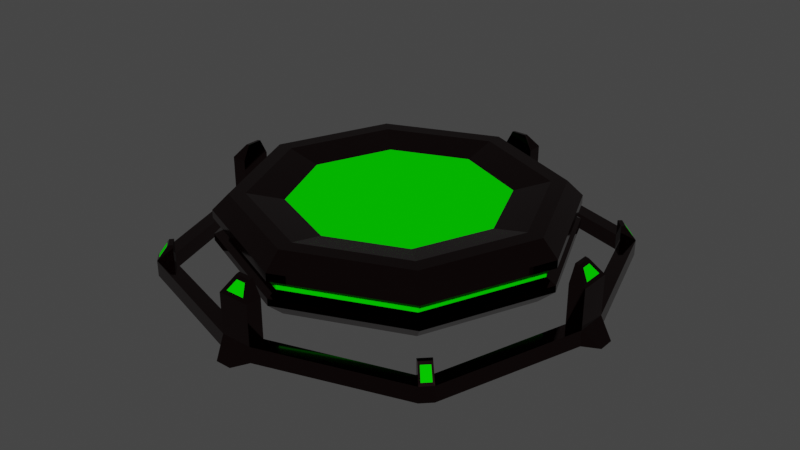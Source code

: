 # Source: tcg-display-pedistal.blend  (saved by Blender 3.6.11; exported with 4.5.12 LTS)
import bpy
from mathutils import Matrix  # noqa: F401  (used for matrix-valued properties, if any)

bpy.ops.wm.read_factory_settings(use_empty=True)
scene = bpy.context.scene
scene.name = 'Scene'

# ---- materials (node trees are filled in below, after node groups)
mat_metallic_frame = bpy.data.materials.new('metallic_frame')
mat_metallic_frame.use_transparent_shadow = False
mat_emission_green = bpy.data.materials.new('emission_green')
mat_emission_green.alpha_threshold = 0.0
mat_emission_green.use_transparent_shadow = False
mat_emission_green.roughness = 0.5
mat_emission_green.line_color = (0.0, 0.0, 0.0, 1.0)

# ---- material node trees
mat_metallic_frame.use_nodes = True; mat_metallic_frame.node_tree.nodes.clear()
_N = mat_metallic_frame.node_tree.nodes; _L = mat_metallic_frame.node_tree.links
n0 = _N.new('ShaderNodeBsdfPrincipled'); n0.name = 'Principled BSDF'; n0.location = (10, 300)
n0.distribution = 'GGX'
n0.subsurface_method = 'RANDOM_WALK_SKIN'
n0.inputs[0].default_value = (0.06, 0.03, 0.03, 1.0)
n0.inputs[1].default_value = 1.0
n0.inputs[2].default_value = 0.075
n0.inputs[3].default_value = 1.45
n0.inputs[11].default_value = 1.01
n0.inputs[13].default_value = 0.15
n0.inputs[20].default_value = 0.0
n0.inputs[27].default_value = (0.0, 0.0, 0.0, 1.0)
n0.inputs[28].default_value = 1.0
n1 = _N.new('ShaderNodeOutputMaterial'); n1.name = 'Material Output'; n1.location = (300, 300)
_L.new(n0.outputs[0], n1.inputs[0])
n1.is_active_output = True
mat_emission_green.use_nodes = True; mat_emission_green.node_tree.nodes.clear()
_N = mat_emission_green.node_tree.nodes; _L = mat_emission_green.node_tree.links
n0 = _N.new('ShaderNodeOutputMaterial'); n0.name = 'Material Output'; n0.location = (300, 300)
n1 = _N.new('ShaderNodeBsdfPrincipled'); n1.name = 'Principled BSDF'; n1.location = (10, 300)
n1.distribution = 'GGX'
n1.subsurface_method = 'RANDOM_WALK_SKIN'
n1.inputs[0].default_value = (0.0016, 0.8, 0.0, 1.0)
n1.inputs[2].default_value = 0.8
n1.inputs[3].default_value = 1.45
n1.inputs[13].default_value = 0.0
n1.inputs[27].default_value = (0.0, 0.0, 0.0, 1.0)
n1.inputs[28].default_value = 1.0
_L.new(n1.outputs[0], n0.inputs[0])
n0.is_active_output = True

# ---- world
world_world = bpy.data.worlds.new('World'); scene.world = world_world
world_world.use_nodes = True; world_world.node_tree.nodes.clear()
_N = world_world.node_tree.nodes; _L = world_world.node_tree.links
n0 = _N.new('ShaderNodeOutputWorld'); n0.name = 'World Output'; n0.location = (300, 300)
n1 = _N.new('ShaderNodeBackground'); n1.name = 'Background'; n1.location = (10, 300)
n1.inputs[0].default_value = (0.05088, 0.05088, 0.05088, 1.0)
_L.new(n1.outputs[0], n0.inputs[0])
n0.is_active_output = True
world_world.color = (0.05088, 0.05088, 0.05088)
world_world.use_sun_shadow = False
world_world.sun_shadow_jitter_overblur = 0.0

# ---- meshes
me_cylinder_001 = bpy.data.meshes.new('Cylinder.001')
me_cylinder_001.from_pydata([(0.0, 1.0, 0.5), (7.451e-10, 0.9, 0.5), (0.7071, 0.7071, 0.5), (0.6364, 0.6364, 0.5), (1.0, 0.0, 0.5), (0.9, 0.0, 0.5), (0.7071, -0.7071, 0.5), (0.6364, -0.6364, 0.5), (0.0, -1.0, 0.5), (7.451e-10, -0.9, 0.5), (-0.7071, -0.7071, 0.5), (-0.6364, -0.6364, 0.5), (-1.0, 0.0, 0.5), (-0.9, 0.0, 0.5), (-0.7071, 0.7071, 0.5), (-0.6364, 0.6364, 0.5), (-7.451e-10, 1.1, 0.4), (0.7778, 0.7778, 0.4), (1.1, 0.0, 0.4), (0.7778, -0.7778, 0.4), (-7.451e-10, -1.1, 0.4), (-0.7778, -0.7778, 0.4), (-1.1, 0.0, 0.4), (-0.7778, 0.7778, 0.4), (-3.357e-09, 1.1, 0.2), (0.7778, 0.7778, 0.2), (1.1, 0.0, 0.2), (0.7778, -0.7778, 0.2), (-3.357e-09, -1.1, 0.2), (-0.7778, -0.7778, 0.2), (-1.1, 0.0, 0.2), (-0.7778, 0.7778, 0.2), (-4.512e-09, 0.99, 0.1), (0.7, 0.7, 0.1), (0.99, 0.0, 0.1), (0.7, -0.7, 0.1), (-4.512e-09, -0.99, 0.1), (-0.7, -0.7, 0.1), (-0.99, 0.0, 0.1), (-0.7, 0.7, 0.1), (-7.451e-10, 1.1, 0.35), (0.7778, 0.7778, 0.35), (1.1, 0.0, 0.35), (0.7778, -0.7778, 0.35), (-7.451e-10, -1.1, 0.35), (-0.7778, -0.7778, 0.35), (-1.1, 0.0, 0.35), (-0.7778, 0.7778, 0.35), (-3.357e-09, 1.1, 0.2431), (0.7778, 0.7778, 0.2431), (1.1, 0.0, 0.2431), (0.7778, -0.7778, 0.2431), (-3.357e-09, -1.1, 0.2431), (-0.7778, -0.7778, 0.2431), (-1.1, 0.0, 0.2431), (-0.7778, 0.7778, 0.2431), (-1.148e-09, 1.034, 0.3242), (0.7311, 0.7311, 0.3242), (1.034, 0.0, 0.3242), (0.7311, -0.7311, 0.3242), (-1.148e-09, -1.034, 0.3242), (-0.7311, -0.7311, 0.3242), (-1.034, 0.0, 0.3242), (-0.7311, 0.7311, 0.3242), (-3.603e-09, 1.034, 0.2727), (0.7311, 0.7311, 0.2727), (1.034, 0.0, 0.2727), (0.7311, -0.7311, 0.2727), (-3.603e-09, -1.034, 0.2727), (-0.7311, -0.7311, 0.2727), (-1.034, 0.0, 0.2727), (-0.7311, 0.7311, 0.2727), (0.4773, 0.4773, 0.45), (-2.679e-09, 0.675, 0.45), (0.675, 3.846e-17, 0.45), (0.4773, -0.4773, 0.45), (-2.679e-09, -0.675, 0.45), (-0.4773, -0.4773, 0.45), (-0.675, 3.846e-17, 0.45), (-0.4773, 0.4773, 0.45)], [], [(0, 1, 3, 2), (2, 3, 5, 4), (4, 5, 7, 6), (6, 7, 9, 8), (8, 9, 11, 10), (10, 11, 13, 12), (9, 7, 75, 76), (12, 13, 15, 14), (14, 15, 1, 0), (4, 6, 19, 18), (25, 24, 48, 49), (10, 12, 22, 21), (6, 8, 20, 19), (12, 14, 23, 22), (2, 4, 18, 17), (8, 10, 21, 20), (14, 0, 16, 23), (0, 2, 17, 16), (26, 27, 35, 34), (17, 18, 42, 41), (24, 31, 55, 48), (16, 17, 41, 40), (31, 30, 54, 55), (23, 16, 40, 47), (30, 29, 53, 54), (22, 23, 47, 46), (32, 33, 34, 35, 36, 37, 38, 39), (24, 25, 33, 32), (31, 24, 32, 39), (29, 30, 38, 37), (27, 28, 36, 35), (25, 26, 34, 33), (30, 31, 39, 38), (28, 29, 37, 36), (54, 53, 69, 70), (45, 46, 62, 61), (53, 52, 68, 69), (44, 45, 61, 60), (52, 51, 67, 68), (43, 44, 60, 59), (51, 50, 66, 67), (42, 43, 59, 58), (18, 19, 43, 42), (26, 25, 49, 50), (19, 20, 44, 43), (27, 26, 50, 51), (20, 21, 45, 44), (28, 27, 51, 52), (21, 22, 46, 45), (29, 28, 52, 53), (63, 56, 64, 71), (61, 62, 70, 69), (59, 60, 68, 67), (57, 58, 66, 65), (62, 63, 71, 70), (60, 61, 69, 68), (58, 59, 67, 66), (56, 57, 65, 64), (46, 47, 63, 62), (55, 54, 70, 71), (47, 40, 56, 63), (40, 41, 57, 56), (48, 55, 71, 64), (49, 48, 64, 65), (41, 42, 58, 57), (50, 49, 65, 66), (72, 73, 79, 78, 77, 76, 75, 74), (15, 13, 78, 79), (5, 3, 72, 74), (11, 9, 76, 77), (1, 15, 79, 73), (3, 1, 73, 72), (7, 5, 74, 75), (13, 11, 77, 78)])
me_cylinder_001.polygons.foreach_set('material_index', [0, 0, 0, 0, 0, 0, 0, 0, 0, 0, 0, 0, 0, 0, 0, 0, 0, 0, 0, 0, 0, 0, 0, 0, 0, 0, 0, 0, 0, 0, 0, 0, 0, 0, 0, 0, 0, 0, 0, 0, 0, 0, 0, 0, 0, 0, 0, 0, 0, 0, 1, 1, 1, 1, 1, 1, 1, 1, 0, 0, 0, 0, 0, 0, 0, 0, 1, 0, 0, 0, 0, 0, 0, 0])
_uv = me_cylinder_001.uv_layers.new(name='UVMap')
_uv.uv.foreach_set('vector', [1.0, 0.5, 1.0, 1.0, 0.875, 1.0, 0.875, 0.5, 0.875, 0.5, 0.875, 1.0, 0.75, 1.0, 0.75, 0.5, 0.75, 0.5, 0.75, 1.0, 0.625, 1.0, 0.625, 0.5, 0.625, 0.5, 0.625, 1.0, 0.5, 1.0, 0.5, 0.5, 0.5, 0.5, 0.5, 1.0, 0.375, 1.0, 0.375, 0.5, 0.375, 0.5, 0.375, 1.0, 0.25, 1.0, 0.25, 0.5, 0.5, 1.0, 0.625, 1.0, 0.625, 1.0, 0.5, 1.0, 0.25, 0.5, 0.25, 1.0, 0.125, 1.0, 0.125, 0.5, 0.125, 0.5, 0.125, 1.0, 0.0, 1.0, 0.0, 0.5, 0.75, 0.5, 0.625, 0.5, 0.625, 0.5, 0.75, 0.5, 0.875, 0.5, 1.0, 0.5, 1.0, 0.5, 0.875, 0.5, 0.375, 0.5, 0.25, 0.5, 0.25, 0.5, 0.375, 0.5, 0.625, 0.5, 0.5, 0.5, 0.5, 0.5, 0.625, 0.5, 0.25, 0.5, 0.125, 0.5, 0.125, 0.5, 0.25, 0.5, 0.875, 0.5, 0.75, 0.5, 0.75, 0.5, 0.875, 0.5, 0.5, 0.5, 0.375, 0.5, 0.375, 0.5, 0.5, 0.5, 0.125, 0.5, 0.0, 0.5, 0.0, 0.5, 0.125, 0.5, 1.0, 0.5, 0.875, 0.5, 0.875, 0.5, 1.0, 0.5, 0.75, 0.5, 0.625, 0.5, 0.625, 0.5, 0.75, 0.5, 0.875, 0.5, 0.75, 0.5, 0.75, 0.5, 0.875, 0.5, 0.0, 0.5, 0.125, 0.5, 0.125, 0.5, 0.0, 0.5, 1.0, 0.5, 0.875, 0.5, 0.875, 0.5, 1.0, 0.5, 0.125, 0.5, 0.25, 0.5, 0.25, 0.5, 0.125, 0.5, 0.125, 0.5, 0.0, 0.5, 0.0, 0.5, 0.125, 0.5, 0.25, 0.5, 0.375, 0.5, 0.375, 0.5, 0.25, 0.5, 0.25, 0.5, 0.125, 0.5, 0.125, 0.5, 0.25, 0.5, 0.75, 0.49, 0.9197, 0.4197, 0.99, 0.25, 0.9197, 0.08029, 0.75, 0.01, 0.5803, 0.08029, 0.51, 0.25, 0.5803, 0.4197, 1.0, 0.5, 0.875, 0.5, 0.875, 0.5, 1.0, 0.5, 0.125, 0.5, 0.0, 0.5, 0.0, 0.5, 0.125, 0.5, 0.375, 0.5, 0.25, 0.5, 0.25, 0.5, 0.375, 0.5, 0.625, 0.5, 0.5, 0.5, 0.5, 0.5, 0.625, 0.5, 0.875, 0.5, 0.75, 0.5, 0.75, 0.5, 0.875, 0.5, 0.25, 0.5, 0.125, 0.5, 0.125, 0.5, 0.25, 0.5, 0.5, 0.5, 0.375, 0.5, 0.375, 0.5, 0.5, 0.5, 0.25, 0.5, 0.375, 0.5, 0.375, 0.5, 0.25, 0.5, 0.375, 0.5, 0.25, 0.5, 0.25, 0.5, 0.375, 0.5, 0.375, 0.5, 0.5, 0.5, 0.5, 0.5, 0.375, 0.5, 0.5, 0.5, 0.375, 0.5, 0.375, 0.5, 0.5, 0.5, 0.5, 0.5, 0.625, 0.5, 0.625, 0.5, 0.5, 0.5, 0.625, 0.5, 0.5, 0.5, 0.5, 0.5, 0.625, 0.5, 0.625, 0.5, 0.75, 0.5, 0.75, 0.5, 0.625, 0.5, 0.75, 0.5, 0.625, 0.5, 0.625, 0.5, 0.75, 0.5, 0.75, 0.5, 0.625, 0.5, 0.625, 0.5, 0.75, 0.5, 0.75, 0.5, 0.875, 0.5, 0.875, 0.5, 0.75, 0.5, 0.625, 0.5, 0.5, 0.5, 0.5, 0.5, 0.625, 0.5, 0.625, 0.5, 0.75, 0.5, 0.75, 0.5, 0.625, 0.5, 0.5, 0.5, 0.375, 0.5, 0.375, 0.5, 0.5, 0.5, 0.5, 0.5, 0.625, 0.5, 0.625, 0.5, 0.5, 0.5, 0.375, 0.5, 0.25, 0.5, 0.25, 0.5, 0.375, 0.5, 0.375, 0.5, 0.5, 0.5, 0.5, 0.5, 0.375, 0.5, 0.125, 0.5, 0.0, 0.5, 0.0, 0.5, 0.125, 0.5, 0.375, 0.5, 0.25, 0.5, 0.25, 0.5, 0.375, 0.5, 0.625, 0.5, 0.5, 0.5, 0.5, 0.5, 0.625, 0.5, 0.875, 0.5, 0.75, 0.5, 0.75, 0.5, 0.875, 0.5, 0.25, 0.5, 0.125, 0.5, 0.125, 0.5, 0.25, 0.5, 0.5, 0.5, 0.375, 0.5, 0.375, 0.5, 0.5, 0.5, 0.75, 0.5, 0.625, 0.5, 0.625, 0.5, 0.75, 0.5, 1.0, 0.5, 0.875, 0.5, 0.875, 0.5, 1.0, 0.5, 0.25, 0.5, 0.125, 0.5, 0.125, 0.5, 0.25, 0.5, 0.125, 0.5, 0.25, 0.5, 0.25, 0.5, 0.125, 0.5, 0.125, 0.5, 0.0, 0.5, 0.0, 0.5, 0.125, 0.5, 1.0, 0.5, 0.875, 0.5, 0.875, 0.5, 1.0, 0.5, 0.0, 0.5, 0.125, 0.5, 0.125, 0.5, 0.0, 0.5, 0.875, 0.5, 1.0, 0.5, 1.0, 0.5, 0.875, 0.5, 0.875, 0.5, 0.75, 0.5, 0.75, 0.5, 0.875, 0.5, 0.75, 0.5, 0.875, 0.5, 0.875, 0.5, 0.75, 0.5, 0.4197, 0.4197, 0.25, 0.49, 0.08029, 0.4197, 0.01, 0.25, 0.08029, 0.08029, 0.25, 0.01, 0.4197, 0.08029, 0.49, 0.25, 0.125, 1.0, 0.25, 1.0, 0.25, 1.0, 0.125, 1.0, 0.75, 1.0, 0.875, 1.0, 0.875, 1.0, 0.75, 1.0, 0.375, 1.0, 0.5, 1.0, 0.5, 1.0, 0.375, 1.0, 0.0, 1.0, 0.125, 1.0, 0.125, 1.0, 0.0, 1.0, 0.875, 1.0, 1.0, 1.0, 1.0, 1.0, 0.875, 1.0, 0.625, 1.0, 0.75, 1.0, 0.75, 1.0, 0.625, 1.0, 0.25, 1.0, 0.375, 1.0, 0.375, 1.0, 0.25, 1.0])
me_cylinder_001.materials.append(mat_metallic_frame)
me_cylinder_001.materials.append(mat_emission_green)
me_cylinder_001.update()
me_cube_001 = bpy.data.meshes.new('Cube.001')
me_cube_001.from_pydata([(-0.1, 1.234, -2.235e-08), (-0.1, 1.234, 0.1), (-0.1, 1.334, -2.235e-08), (-0.1, 1.334, 0.1), (0.1, 1.234, -2.235e-08), (0.1, 1.234, 0.1), (0.1, 1.334, -2.235e-08), (0.1, 1.334, 0.1), (-0.05, 1.434, -2.235e-08), (0.05, 1.434, -2.235e-08), (-0.1, 1.234, 0.35), (-0.1, 1.334, 0.3538), (0.1, 1.334, 0.3538), (0.1, 1.234, 0.35), (-0.05, 1.234, 0.45), (-0.04853, 1.258, 0.4462), (0.04853, 1.258, 0.4462), (0.05, 1.234, 0.45), (0.02912, 1.273, 0.4277), (-0.02912, 1.273, 0.4277), (0.06, 1.319, 0.3723), (-0.06, 1.319, 0.3723), (-0.9899, 1.049, -2.235e-08), (-0.9192, 0.9778, -2.235e-08), (-0.9192, 0.9778, 0.1), (-0.9899, 1.049, 0.1), (0.9899, 1.049, 0.1), (0.9899, 1.049, -2.235e-08), (0.9192, 0.9778, -2.235e-08), (0.9192, 0.9778, 0.1), (-0.1, -1.234, -2.235e-08), (-0.1, -1.234, 0.1), (-0.1, -1.334, -2.235e-08), (-0.1, -1.334, 0.1), (0.1, -1.234, -2.235e-08), (0.1, -1.234, 0.1), (0.1, -1.334, -2.235e-08), (0.1, -1.334, 0.1), (-0.05, -1.434, -2.235e-08), (0.05, -1.434, -2.235e-08), (-0.1, -1.234, 0.35), (-0.1, -1.334, 0.3538), (0.1, -1.334, 0.3538), (0.1, -1.234, 0.35), (-0.05, -1.234, 0.45), (-0.04853, -1.258, 0.4462), (0.04853, -1.258, 0.4462), (0.05, -1.234, 0.45), (0.02912, -1.273, 0.4277), (-0.02912, -1.273, 0.4277), (0.06, -1.319, 0.3723), (-0.06, -1.319, 0.3723), (-0.9899, -1.049, -2.235e-08), (-0.9899, -1.049, 0.1), (0.9899, -1.049, 0.1), (0.9899, -1.049, -2.235e-08), (0.9192, -0.9778, -2.235e-08), (0.9192, -0.9778, 0.1), (0.9778, -0.9192, -2.235e-08), (1.049, -0.9899, -2.235e-08), (-0.9778, 0.9192, -2.235e-08), (-0.9778, 0.9192, 0.1), (-1.234, -0.1, -2.235e-08), (-1.234, -0.1, 0.1), (-1.334, -0.1, -2.235e-08), (-1.334, -0.1, 0.1), (-1.234, 0.1, -2.235e-08), (-1.234, 0.1, 0.1), (-1.334, 0.1, -2.235e-08), (-1.334, 0.1, 0.1), (-1.434, -0.05, -2.235e-08), (-1.434, 0.05, -2.235e-08), (-1.234, -0.1, 0.35), (-1.334, -0.1, 0.3538), (-1.334, 0.1, 0.3538), (-1.234, 0.1, 0.35), (-1.234, -0.05, 0.45), (-1.258, -0.04853, 0.4462), (-1.258, 0.04853, 0.4462), (-1.234, 0.05, 0.45), (-1.273, 0.02912, 0.4277), (-1.273, -0.02912, 0.4277), (-1.319, 0.06, 0.3723), (-1.319, -0.06, 0.3723), (-1.049, -0.9899, -2.235e-08), (-0.9778, -0.9192, -2.235e-08), (-0.9778, -0.9192, 0.1), (-1.049, -0.9899, 0.1), (-1.049, 0.9899, 0.1), (-1.049, 0.9899, -2.235e-08), (1.234, -0.1, -2.235e-08), (1.234, -0.1, 0.1), (1.334, -0.1, -2.235e-08), (1.334, -0.1, 0.1), (1.234, 0.1, -2.235e-08), (1.234, 0.1, 0.1), (1.334, 0.1, -2.235e-08), (1.334, 0.1, 0.1), (1.434, -0.05, -2.235e-08), (1.434, 0.05, -2.235e-08), (1.234, -0.1, 0.35), (1.334, -0.1, 0.3538), (1.334, 0.1, 0.3538), (1.234, 0.1, 0.35), (1.234, -0.05, 0.45), (1.258, -0.04853, 0.4462), (1.258, 0.04853, 0.4462), (1.234, 0.05, 0.45), (1.273, 0.02912, 0.4277), (1.273, -0.02912, 0.4277), (1.319, 0.06, 0.3723), (1.319, -0.06, 0.3723), (0.9778, -0.9192, 0.1), (1.049, -0.9899, 0.1), (1.049, 0.9899, 0.1), (1.049, 0.9899, -2.235e-08), (0.9778, 0.9192, -2.235e-08), (0.9778, 0.9192, 0.1), (-0.9192, -0.9778, -2.235e-08), (-0.9192, -0.9778, 0.1), (-0.9192, 0.9778, 0.2), (-0.9405, 0.9961, 0.2), (0.9405, 0.9961, 0.2), (0.9192, 0.9778, 0.2), (0.9405, -0.9961, 0.2), (0.9192, -0.9778, 0.2), (-0.9778, 0.9192, 0.2), (-0.9778, -0.9192, 0.2), (-0.9961, -0.9405, 0.2), (0.9778, -0.9192, 0.2), (0.9961, -0.9405, 0.2), (0.9961, 0.9405, 0.2), (0.9778, 0.9192, 0.2), (-0.9192, -0.9778, 0.2), (-0.9405, -0.9961, 0.2), (-0.9961, 0.9405, 0.2), (1.032, -0.9911, 0.115), (0.9911, -1.032, 0.115), (0.9954, -0.9564, 0.185), (0.9564, -0.9954, 0.185), (1.032, 0.9911, 0.115), (0.9911, 1.032, 0.115), (0.9954, 0.9564, 0.185), (0.9564, 0.9954, 0.185), (-0.9911, 1.032, 0.115), (-1.032, 0.9911, 0.115), (-0.9564, 0.9954, 0.185), (-0.9954, 0.9564, 0.185), (-0.9911, -1.032, 0.115), (-1.032, -0.9911, 0.115), (-0.9564, -0.9954, 0.185), (-0.9954, -0.9564, 0.185)], [], [(1, 3, 25, 24), (3, 7, 9, 8), (5, 4, 28, 29), (4, 5, 1, 0), (7, 3, 11, 12), (2, 3, 8), (7, 6, 9), (12, 11, 21, 20), (5, 7, 12, 13), (3, 1, 10, 11), (1, 5, 13, 10), (16, 15, 14, 17), (13, 12, 16, 17), (11, 10, 14, 15), (10, 13, 17, 14), (11, 15, 19, 21), (15, 16, 18, 19), (20, 21, 19, 18), (16, 12, 20, 18), (3, 2, 22, 25), (0, 1, 24, 23), (7, 5, 29, 26), (6, 7, 26, 27), (31, 119, 53, 33), (33, 38, 39, 37), (35, 57, 56, 34), (34, 30, 31, 35), (37, 42, 41, 33), (32, 38, 33), (37, 39, 36), (41, 42, 50, 51), (35, 43, 42, 37), (33, 41, 40, 31), (31, 40, 43, 35), (46, 47, 44, 45), (43, 47, 46, 42), (41, 45, 44, 40), (40, 44, 47, 43), (45, 41, 51, 49), (46, 45, 49, 48), (50, 48, 49, 51), (42, 46, 48, 50), (33, 53, 52, 32), (30, 118, 119, 31), (37, 54, 57, 35), (36, 55, 54, 37), (56, 57, 112, 58), (131, 114, 140, 142), (54, 55, 59, 113), (23, 24, 61, 60), (29, 117, 132, 123), (25, 22, 89, 88), (63, 65, 87, 86), (65, 69, 71, 70), (67, 66, 60, 61), (66, 67, 63, 62), (69, 65, 73, 74), (64, 65, 70), (69, 68, 71), (74, 73, 83, 82), (67, 69, 74, 75), (65, 63, 72, 73), (63, 67, 75, 72), (78, 77, 76, 79), (75, 74, 78, 79), (73, 72, 76, 77), (72, 75, 79, 76), (73, 77, 81, 83), (77, 78, 80, 81), (82, 83, 81, 80), (78, 74, 82, 80), (65, 64, 84, 87), (62, 63, 86, 85), (69, 67, 61, 88), (68, 69, 88, 89), (91, 112, 113, 93), (93, 98, 99, 97), (95, 117, 116, 94), (94, 90, 91, 95), (97, 102, 101, 93), (92, 98, 93), (97, 99, 96), (102, 106, 108, 110), (95, 103, 102, 97), (93, 101, 100, 91), (91, 100, 103, 95), (106, 107, 104, 105), (103, 107, 106, 102), (101, 105, 104, 100), (100, 104, 107, 103), (105, 101, 111, 109), (101, 102, 110, 111), (110, 108, 109, 111), (106, 105, 109, 108), (93, 113, 59, 92), (90, 58, 112, 91), (97, 114, 117, 95), (96, 115, 114, 97), (85, 86, 119, 118), (57, 54, 124, 125), (87, 84, 52, 53), (116, 117, 29, 28), (113, 112, 129, 130), (114, 115, 27, 26), (125, 124, 130, 129), (120, 121, 135, 126), (127, 128, 134, 133), (132, 131, 122, 123), (61, 24, 120, 126), (112, 57, 125, 129), (26, 29, 123, 122), (24, 25, 121, 120), (124, 54, 137, 139), (119, 86, 127, 133), (53, 134, 150, 148), (86, 87, 128, 127), (117, 114, 131, 132), (88, 61, 126, 135), (53, 119, 133, 134), (135, 121, 146, 147), (137, 136, 138, 139), (130, 124, 139, 138), (54, 113, 136, 137), (113, 130, 138, 136), (140, 141, 143, 142), (122, 131, 142, 143), (26, 122, 143, 141), (114, 26, 141, 140), (144, 145, 147, 146), (25, 88, 145, 144), (121, 25, 144, 146), (88, 135, 147, 145), (149, 148, 150, 151), (87, 53, 148, 149), (128, 87, 149, 151), (134, 128, 151, 150)])
me_cube_001.polygons.foreach_set('material_index', [0, 0, 0, 0, 0, 0, 0, 0, 0, 0, 0, 0, 0, 0, 0, 0, 0, 1, 0, 0, 0, 0, 0, 0, 0, 0, 0, 0, 0, 0, 0, 0, 0, 0, 0, 0, 0, 0, 0, 0, 1, 0, 0, 0, 0, 0, 0, 0, 0, 0, 0, 0, 0, 0, 0, 0, 0, 0, 0, 0, 0, 0, 0, 0, 0, 0, 0, 0, 0, 1, 0, 0, 0, 0, 0, 0, 0, 0, 0, 0, 0, 0, 0, 0, 0, 0, 0, 0, 0, 0, 0, 0, 1, 0, 0, 0, 0, 0, 0, 0, 0, 0, 0, 0, 0, 0, 0, 0, 0, 0, 0, 0, 0, 0, 0, 0, 0, 0, 0, 0, 1, 0, 0, 0, 1, 0, 0, 0, 1, 0, 0, 0, 1, 0, 0, 0])
_uv = me_cube_001.uv_layers.new(name='UVMap')
_uv.uv.foreach_set('vector', [0.625, 0.0, 0.625, 0.25, 0.625, 0.25, 0.625, 0.0, 0.875, 0.5, 0.625, 0.5, 0.625, 0.5, 0.875, 0.5, 0.625, 0.75, 0.375, 0.75, 0.375, 0.75, 0.625, 0.75, 0.375, 0.75, 0.625, 0.75, 0.625, 1.0, 0.375, 1.0, 0.625, 0.5, 0.875, 0.5, 0.875, 0.5, 0.625, 0.5, 0.375, 0.25, 0.625, 0.25, 0.375, 0.25, 0.625, 0.5, 0.375, 0.5, 0.625, 0.5, 0.625, 0.5, 0.875, 0.5, 0.875, 0.5, 0.625, 0.5, 0.625, 0.75, 0.625, 0.5, 0.625, 0.5, 0.625, 0.75, 0.625, 0.25, 0.625, 0.0, 0.625, 0.0, 0.625, 0.25, 0.625, 1.0, 0.625, 0.75, 0.625, 0.75, 0.625, 1.0, 0.625, 0.5, 0.875, 0.5, 0.875, 0.75, 0.625, 0.75, 0.625, 0.75, 0.625, 0.5, 0.625, 0.5, 0.625, 0.75, 0.625, 0.25, 0.625, 0.0, 0.625, 0.0, 0.625, 0.25, 0.625, 1.0, 0.625, 0.75, 0.625, 0.75, 0.625, 1.0, 0.625, 0.25, 0.625, 0.25, 0.625, 0.25, 0.625, 0.25, 0.875, 0.5, 0.625, 0.5, 0.625, 0.5, 0.875, 0.5, 0.625, 0.5, 0.625, 0.25, 0.875, 0.5, 0.625, 0.5, 0.625, 0.5, 0.625, 0.5, 0.625, 0.5, 0.625, 0.5, 0.625, 0.25, 0.375, 0.25, 0.375, 0.25, 0.625, 0.25, 0.375, 1.0, 0.625, 1.0, 0.625, 1.0, 0.375, 1.0, 0.625, 0.5, 0.625, 0.75, 0.625, 0.75, 0.625, 0.5, 0.375, 0.5, 0.625, 0.5, 0.625, 0.5, 0.375, 0.5, 0.625, 0.0, 0.625, 0.0, 0.625, 0.25, 0.625, 0.25, 0.875, 0.5, 0.875, 0.5, 0.625, 0.5, 0.625, 0.5, 0.625, 0.75, 0.625, 0.75, 0.375, 0.75, 0.375, 0.75, 0.375, 0.75, 0.375, 1.0, 0.625, 1.0, 0.625, 0.75, 0.625, 0.5, 0.625, 0.5, 0.875, 0.5, 0.875, 0.5, 0.375, 0.25, 0.375, 0.25, 0.625, 0.25, 0.625, 0.5, 0.625, 0.5, 0.375, 0.5, 0.875, 0.5, 0.625, 0.5, 0.625, 0.5, 0.875, 0.5, 0.625, 0.75, 0.625, 0.75, 0.625, 0.5, 0.625, 0.5, 0.625, 0.25, 0.625, 0.25, 0.625, 0.0, 0.625, 0.0, 0.625, 1.0, 0.625, 1.0, 0.625, 0.75, 0.625, 0.75, 0.625, 0.5, 0.625, 0.75, 0.875, 0.75, 0.875, 0.5, 0.625, 0.75, 0.625, 0.75, 0.625, 0.5, 0.625, 0.5, 0.625, 0.25, 0.625, 0.25, 0.625, 0.0, 0.625, 0.0, 0.625, 1.0, 0.625, 1.0, 0.625, 0.75, 0.625, 0.75, 0.625, 0.25, 0.625, 0.25, 0.625, 0.25, 0.625, 0.25, 0.625, 0.5, 0.875, 0.5, 0.875, 0.5, 0.625, 0.5, 0.625, 0.5, 0.625, 0.5, 0.875, 0.5, 0.625, 0.25, 0.625, 0.5, 0.625, 0.5, 0.625, 0.5, 0.625, 0.5, 0.625, 0.25, 0.625, 0.25, 0.375, 0.25, 0.375, 0.25, 0.375, 1.0, 0.375, 1.0, 0.625, 1.0, 0.625, 1.0, 0.625, 0.5, 0.625, 0.5, 0.625, 0.75, 0.625, 0.75, 0.375, 0.5, 0.375, 0.5, 0.625, 0.5, 0.625, 0.5, 0.375, 0.75, 0.625, 0.75, 0.625, 0.75, 0.375, 0.75, 0.625, 0.5, 0.625, 0.5, 0.625, 0.5, 0.625, 0.5, 0.625, 0.5, 0.375, 0.5, 0.375, 0.5, 0.625, 0.5, 0.375, 1.0, 0.625, 1.0, 0.625, 1.0, 0.375, 1.0, 0.625, 0.75, 0.625, 0.75, 0.625, 0.75, 0.625, 0.75, 0.625, 0.25, 0.375, 0.25, 0.375, 0.25, 0.625, 0.25, 0.625, 0.0, 0.625, 0.25, 0.625, 0.25, 0.625, 0.0, 0.875, 0.5, 0.625, 0.5, 0.625, 0.5, 0.875, 0.5, 0.625, 0.75, 0.375, 0.75, 0.375, 0.75, 0.625, 0.75, 0.375, 0.75, 0.625, 0.75, 0.625, 1.0, 0.375, 1.0, 0.625, 0.5, 0.875, 0.5, 0.875, 0.5, 0.625, 0.5, 0.375, 0.25, 0.625, 0.25, 0.375, 0.25, 0.625, 0.5, 0.375, 0.5, 0.625, 0.5, 0.625, 0.5, 0.875, 0.5, 0.875, 0.5, 0.625, 0.5, 0.625, 0.75, 0.625, 0.5, 0.625, 0.5, 0.625, 0.75, 0.625, 0.25, 0.625, 0.0, 0.625, 0.0, 0.625, 0.25, 0.625, 1.0, 0.625, 0.75, 0.625, 0.75, 0.625, 1.0, 0.625, 0.5, 0.875, 0.5, 0.875, 0.75, 0.625, 0.75, 0.625, 0.75, 0.625, 0.5, 0.625, 0.5, 0.625, 0.75, 0.625, 0.25, 0.625, 0.0, 0.625, 0.0, 0.625, 0.25, 0.625, 1.0, 0.625, 0.75, 0.625, 0.75, 0.625, 1.0, 0.625, 0.25, 0.625, 0.25, 0.625, 0.25, 0.625, 0.25, 0.875, 0.5, 0.625, 0.5, 0.625, 0.5, 0.875, 0.5, 0.625, 0.5, 0.625, 0.25, 0.875, 0.5, 0.625, 0.5, 0.625, 0.5, 0.625, 0.5, 0.625, 0.5, 0.625, 0.5, 0.625, 0.25, 0.375, 0.25, 0.375, 0.25, 0.625, 0.25, 0.375, 1.0, 0.625, 1.0, 0.625, 1.0, 0.375, 1.0, 0.625, 0.5, 0.625, 0.75, 0.625, 0.75, 0.625, 0.5, 0.375, 0.5, 0.625, 0.5, 0.625, 0.5, 0.375, 0.5, 0.625, 0.0, 0.625, 0.0, 0.625, 0.25, 0.625, 0.25, 0.875, 0.5, 0.875, 0.5, 0.625, 0.5, 0.625, 0.5, 0.625, 0.75, 0.625, 0.75, 0.375, 0.75, 0.375, 0.75, 0.375, 0.75, 0.375, 1.0, 0.625, 1.0, 0.625, 0.75, 0.625, 0.5, 0.625, 0.5, 0.875, 0.5, 0.875, 0.5, 0.375, 0.25, 0.375, 0.25, 0.625, 0.25, 0.625, 0.5, 0.625, 0.5, 0.375, 0.5, 0.625, 0.5, 0.625, 0.5, 0.625, 0.5, 0.625, 0.5, 0.625, 0.75, 0.625, 0.75, 0.625, 0.5, 0.625, 0.5, 0.625, 0.25, 0.625, 0.25, 0.625, 0.0, 0.625, 0.0, 0.625, 1.0, 0.625, 1.0, 0.625, 0.75, 0.625, 0.75, 0.625, 0.5, 0.625, 0.75, 0.875, 0.75, 0.875, 0.5, 0.625, 0.75, 0.625, 0.75, 0.625, 0.5, 0.625, 0.5, 0.625, 0.25, 0.625, 0.25, 0.625, 0.0, 0.625, 0.0, 0.625, 1.0, 0.625, 1.0, 0.625, 0.75, 0.625, 0.75, 0.625, 0.25, 0.625, 0.25, 0.625, 0.25, 0.625, 0.25, 0.875, 0.5, 0.625, 0.5, 0.625, 0.5, 0.875, 0.5, 0.625, 0.5, 0.625, 0.5, 0.875, 0.5, 0.625, 0.25, 0.625, 0.5, 0.875, 0.5, 0.875, 0.5, 0.625, 0.5, 0.625, 0.25, 0.625, 0.25, 0.375, 0.25, 0.375, 0.25, 0.375, 1.0, 0.375, 1.0, 0.625, 1.0, 0.625, 1.0, 0.625, 0.5, 0.625, 0.5, 0.625, 0.75, 0.625, 0.75, 0.375, 0.5, 0.375, 0.5, 0.625, 0.5, 0.625, 0.5, 0.375, 1.0, 0.625, 1.0, 0.625, 1.0, 0.375, 1.0, 0.625, 0.75, 0.625, 0.5, 0.625, 0.5, 0.625, 0.75, 0.625, 0.25, 0.375, 0.25, 0.375, 0.25, 0.625, 0.25, 0.375, 0.75, 0.625, 0.75, 0.625, 0.75, 0.375, 0.75, 0.625, 0.25, 0.625, 0.0, 0.625, 0.0, 0.625, 0.25, 0.625, 0.5, 0.375, 0.5, 0.375, 0.5, 0.625, 0.5, 0.625, 0.75, 0.625, 0.5, 0.625, 0.5, 0.625, 0.75, 0.625, 0.0, 0.625, 0.25, 0.625, 0.25, 0.625, 0.0, 0.625, 0.0, 0.625, 0.25, 0.625, 0.25, 0.625, 0.0, 0.625, 0.75, 0.625, 0.5, 0.625, 0.5, 0.625, 0.75, 0.625, 1.0, 0.625, 1.0, 0.625, 1.0, 0.625, 1.0, 0.625, 0.75, 0.625, 0.75, 0.625, 0.75, 0.625, 0.75, 0.625, 0.5, 0.625, 0.75, 0.625, 0.75, 0.625, 0.5, 0.625, 0.0, 0.625, 0.25, 0.625, 0.25, 0.625, 0.0, 0.625, 0.5, 0.625, 0.5, 0.625, 0.5, 0.625, 0.5, 0.625, 1.0, 0.625, 1.0, 0.625, 1.0, 0.625, 1.0, 0.625, 0.25, 0.625, 0.25, 0.625, 0.25, 0.625, 0.25, 0.625, 0.0, 0.625, 0.25, 0.625, 0.25, 0.625, 0.0, 0.625, 0.75, 0.625, 0.5, 0.625, 0.5, 0.625, 0.75, 0.625, 0.5, 0.625, 0.75, 0.625, 0.75, 0.625, 0.5, 0.625, 0.25, 0.625, 0.0, 0.625, 0.0, 0.625, 0.25, 0.625, 0.25, 0.625, 0.25, 0.625, 0.25, 0.625, 0.25, 0.625, 0.5, 0.625, 0.5, 0.625, 0.5, 0.625, 0.5, 0.625, 0.5, 0.625, 0.5, 0.625, 0.5, 0.625, 0.5, 0.625, 0.5, 0.625, 0.5, 0.625, 0.5, 0.625, 0.5, 0.625, 0.25, 0.625, 0.25, 0.625, 0.25, 0.625, 0.25, 0.625, 0.5, 0.625, 0.5, 0.625, 0.5, 0.625, 0.5, 0.625, 0.5, 0.625, 0.5, 0.625, 0.5, 0.625, 0.5, 0.625, 0.5, 0.625, 0.5, 0.625, 0.5, 0.625, 0.5, 0.625, 0.5, 0.625, 0.5, 0.625, 0.5, 0.625, 0.5, 0.625, 0.25, 0.625, 0.25, 0.625, 0.25, 0.625, 0.25, 0.625, 0.25, 0.625, 0.25, 0.625, 0.25, 0.625, 0.25, 0.625, 0.25, 0.625, 0.25, 0.625, 0.25, 0.625, 0.25, 0.625, 0.5, 0.625, 0.5, 0.625, 0.5, 0.625, 0.5, 0.625, 0.25, 0.625, 0.25, 0.625, 0.25, 0.625, 0.25, 0.625, 0.25, 0.625, 0.25, 0.625, 0.25, 0.625, 0.25, 0.625, 0.25, 0.625, 0.25, 0.625, 0.25, 0.625, 0.25, 0.625, 0.25, 0.625, 0.25, 0.625, 0.25, 0.625, 0.25])
me_cube_001.materials.append(mat_metallic_frame)
me_cube_001.materials.append(mat_emission_green)
me_cube_001.update()

# ---- objects
ob_cylinder = bpy.data.objects.new('Cylinder', me_cylinder_001)
ob_cube = bpy.data.objects.new('Cube', me_cube_001)

# ---- transforms, parenting, visibility, modifiers, constraints
ob_cylinder.location = (0.0, 0.0, 0.0)
ob_cylinder.rotation_euler = (0.0, -0.0, 6.283)
ob_cube.location = (0.0, 0.0, 0.0)

# ---- collection membership
scene.collection.objects.link(ob_cylinder)
scene.collection.objects.link(ob_cube)

# ---- scene / render settings (as saved in the file)
scene.frame_start = 0; scene.frame_end = 96; scene.frame_set(96)
scene.render.engine = 'BLENDER_EEVEE_NEXT'
scene.cycles.sampling_pattern = 'TABULATED_SOBOL'
scene.view_settings.view_transform = 'Filmic'
bpy.context.view_layer.update()

# ---- added for rendering (the .blend has no active camera and no usable light): camera, sun
cam_auto = bpy.data.cameras.new('AutoCamera')
cam_auto.lens = 50.0
cam_auto.sensor_width = 36.0
cam_auto.clip_end = 1000.0
ob_auto_camera = bpy.data.objects.new('AutoCamera', cam_auto)
scene.collection.objects.link(ob_auto_camera)
ob_auto_camera.location = (3.781, -4.5372, 3.2748)
ob_auto_camera.rotation_euler = (1.09748, -7.21219e-08, 0.694738)
scene.camera = ob_auto_camera
light_auto_sun = bpy.data.lights.new('AutoSun', 'SUN')
light_auto_sun.energy = 3.0
light_auto_sun.angle = 0.0523599
ob_auto_sun = bpy.data.objects.new('AutoSun', light_auto_sun)
scene.collection.objects.link(ob_auto_sun)
ob_auto_sun.rotation_euler = (0.872665, 0.174533, 0.523599)
bpy.context.view_layer.update()

